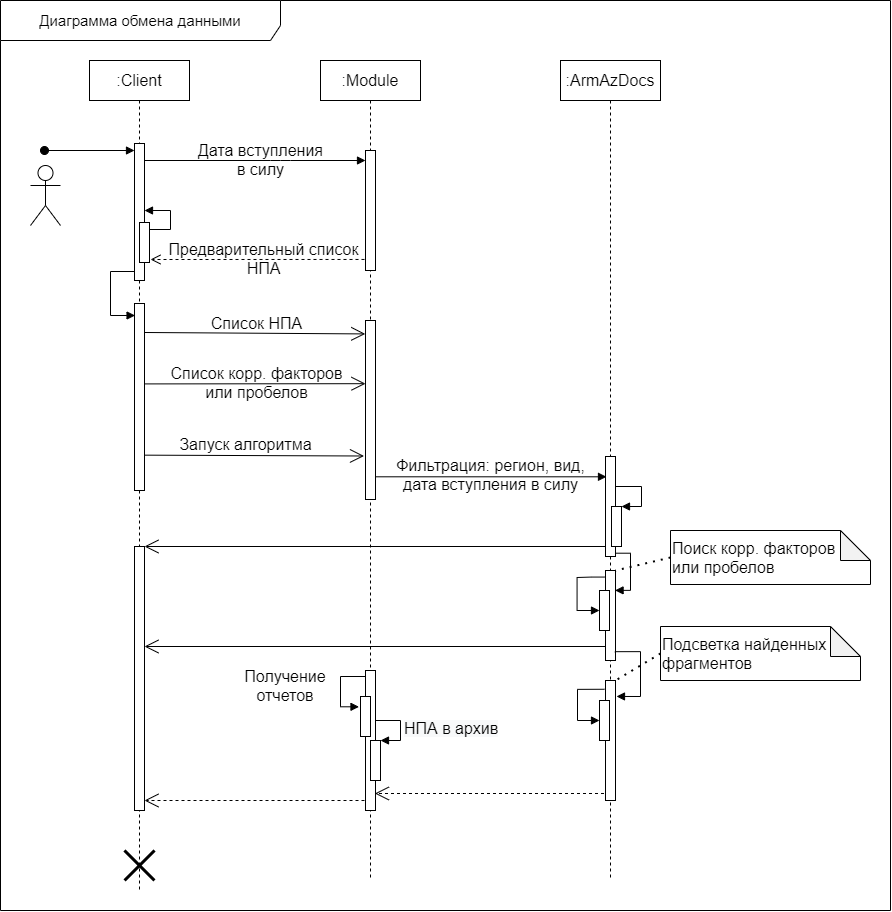

The diagram above was exported from draw.io. Its source (the exported page's mxGraphModel, read from the mxfile embedded in the PNG):
<mxGraphModel dx="2720" dy="1151" grid="1" gridSize="10" guides="1" tooltips="1" connect="1" arrows="1" fold="1" page="1" pageScale="1" pageWidth="1169" pageHeight="826" background="none" math="0" shadow="0">
  <root>
    <mxCell id="0" />
    <mxCell id="1" parent="0" />
    <mxCell id="8RtmdB8rXSJ8ksCygTw0-58" value="" style="endArrow=open;endSize=12;dashed=1;html=1;" parent="1" target="8RtmdB8rXSJ8ksCygTw0-24" edge="1">
      <mxGeometry width="160" relative="1" as="geometry">
        <mxPoint x="-590" y="890" as="sourcePoint" />
        <mxPoint x="-810" y="890" as="targetPoint" />
      </mxGeometry>
    </mxCell>
    <mxCell id="8RtmdB8rXSJ8ksCygTw0-56" value="" style="endArrow=open;endSize=12;dashed=1;html=1;entryX=0.941;entryY=0.95;entryDx=0;entryDy=0;entryPerimeter=0;" parent="1" edge="1">
      <mxGeometry width="160" relative="1" as="geometry">
        <mxPoint x="-350.5" y="883" as="sourcePoint" />
        <mxPoint x="-585.5899999999999" y="883" as="targetPoint" />
      </mxGeometry>
    </mxCell>
    <mxCell id="8RtmdB8rXSJ8ksCygTw0-32" value="" style="endArrow=open;endFill=1;endSize=12;html=1;fontSize=16;" parent="1" edge="1">
      <mxGeometry width="160" relative="1" as="geometry">
        <mxPoint x="-350" y="736" as="sourcePoint" />
        <mxPoint x="-816" y="736" as="targetPoint" />
      </mxGeometry>
    </mxCell>
    <mxCell id="8RtmdB8rXSJ8ksCygTw0-25" value="" style="endArrow=open;endFill=1;endSize=12;html=1;fontSize=16;" parent="1" source="8RtmdB8rXSJ8ksCygTw0-1" target="8RtmdB8rXSJ8ksCygTw0-24" edge="1">
      <mxGeometry width="160" relative="1" as="geometry">
        <mxPoint x="-430" y="641.44" as="sourcePoint" />
        <mxPoint x="-645" y="640" as="targetPoint" />
      </mxGeometry>
    </mxCell>
    <mxCell id="8RtmdB8rXSJ8ksCygTw0-1" value="&lt;span&gt;:&lt;/span&gt;ArmAzDocs" style="shape=umlLifeline;perimeter=lifelinePerimeter;whiteSpace=wrap;html=1;container=1;collapsible=0;recursiveResize=0;outlineConnect=0;fontSize=16;" parent="1" vertex="1">
      <mxGeometry x="-400" y="150" width="100" height="819.5" as="geometry" />
    </mxCell>
    <mxCell id="8RtmdB8rXSJ8ksCygTw0-14" value="" style="group" parent="8RtmdB8rXSJ8ksCygTw0-1" vertex="1" connectable="0">
      <mxGeometry x="45" y="396" width="36" height="100" as="geometry" />
    </mxCell>
    <mxCell id="8RtmdB8rXSJ8ksCygTw0-10" value="" style="html=1;points=[];perimeter=orthogonalPerimeter;" parent="8RtmdB8rXSJ8ksCygTw0-14" vertex="1">
      <mxGeometry width="10" height="100" as="geometry" />
    </mxCell>
    <mxCell id="8RtmdB8rXSJ8ksCygTw0-12" value="" style="html=1;points=[];perimeter=orthogonalPerimeter;" parent="8RtmdB8rXSJ8ksCygTw0-14" vertex="1">
      <mxGeometry x="6" y="50" width="10" height="40" as="geometry" />
    </mxCell>
    <mxCell id="8RtmdB8rXSJ8ksCygTw0-13" value="" style="edgeStyle=orthogonalEdgeStyle;html=1;align=left;spacingLeft=2;endArrow=block;rounded=0;entryX=1;entryY=0;" parent="8RtmdB8rXSJ8ksCygTw0-14" target="8RtmdB8rXSJ8ksCygTw0-12" edge="1">
      <mxGeometry relative="1" as="geometry">
        <mxPoint x="10" y="30" as="sourcePoint" />
        <Array as="points">
          <mxPoint x="36" y="30" />
          <mxPoint x="36" y="50" />
        </Array>
      </mxGeometry>
    </mxCell>
    <mxCell id="8RtmdB8rXSJ8ksCygTw0-17" value="" style="html=1;points=[];perimeter=orthogonalPerimeter;" parent="8RtmdB8rXSJ8ksCygTw0-1" vertex="1">
      <mxGeometry x="45" y="510" width="10" height="90" as="geometry" />
    </mxCell>
    <mxCell id="8RtmdB8rXSJ8ksCygTw0-18" value="" style="html=1;points=[];perimeter=orthogonalPerimeter;" parent="8RtmdB8rXSJ8ksCygTw0-1" vertex="1">
      <mxGeometry x="39" y="530" width="10" height="40" as="geometry" />
    </mxCell>
    <mxCell id="8RtmdB8rXSJ8ksCygTw0-21" value="" style="edgeStyle=orthogonalEdgeStyle;html=1;align=left;spacingLeft=2;endArrow=block;rounded=0;entryX=0;entryY=0.5;entryDx=0;entryDy=0;entryPerimeter=0;exitX=-0.1;exitY=0.073;exitDx=0;exitDy=0;exitPerimeter=0;" parent="8RtmdB8rXSJ8ksCygTw0-1" source="8RtmdB8rXSJ8ksCygTw0-17" target="8RtmdB8rXSJ8ksCygTw0-18" edge="1">
      <mxGeometry relative="1" as="geometry">
        <mxPoint x="-4" y="490" as="sourcePoint" />
        <Array as="points">
          <mxPoint x="30.5" y="517" />
          <mxPoint x="16.5" y="517" />
          <mxPoint x="16.5" y="550" />
        </Array>
        <mxPoint x="-4" y="550" as="targetPoint" />
      </mxGeometry>
    </mxCell>
    <mxCell id="8RtmdB8rXSJ8ksCygTw0-31" value="" style="edgeStyle=orthogonalEdgeStyle;html=1;align=left;spacingLeft=2;endArrow=block;rounded=0;exitX=1.014;exitY=0.967;exitDx=0;exitDy=0;exitPerimeter=0;entryX=0.957;entryY=0.221;entryDx=0;entryDy=0;entryPerimeter=0;" parent="8RtmdB8rXSJ8ksCygTw0-1" source="8RtmdB8rXSJ8ksCygTw0-10" target="8RtmdB8rXSJ8ksCygTw0-17" edge="1">
      <mxGeometry relative="1" as="geometry">
        <mxPoint x="150" y="570.0000000000001" as="sourcePoint" />
        <Array as="points">
          <mxPoint x="70" y="493" />
          <mxPoint x="70" y="530" />
        </Array>
        <mxPoint x="140" y="590" as="targetPoint" />
      </mxGeometry>
    </mxCell>
    <mxCell id="8RtmdB8rXSJ8ksCygTw0-36" value="" style="html=1;points=[];perimeter=orthogonalPerimeter;" parent="8RtmdB8rXSJ8ksCygTw0-1" vertex="1">
      <mxGeometry x="45" y="620" width="10" height="120" as="geometry" />
    </mxCell>
    <mxCell id="8RtmdB8rXSJ8ksCygTw0-37" value="" style="html=1;points=[];perimeter=orthogonalPerimeter;" parent="8RtmdB8rXSJ8ksCygTw0-1" vertex="1">
      <mxGeometry x="39" y="640" width="10" height="40" as="geometry" />
    </mxCell>
    <mxCell id="8RtmdB8rXSJ8ksCygTw0-38" value="" style="edgeStyle=orthogonalEdgeStyle;html=1;align=left;spacingLeft=2;endArrow=block;rounded=0;entryX=0;entryY=0.5;entryDx=0;entryDy=0;entryPerimeter=0;exitX=-0.1;exitY=0.073;exitDx=0;exitDy=0;exitPerimeter=0;" parent="8RtmdB8rXSJ8ksCygTw0-1" source="8RtmdB8rXSJ8ksCygTw0-36" target="8RtmdB8rXSJ8ksCygTw0-37" edge="1">
      <mxGeometry relative="1" as="geometry">
        <mxPoint x="396" y="450" as="sourcePoint" />
        <Array as="points">
          <mxPoint x="17" y="629" />
          <mxPoint x="17" y="660" />
        </Array>
        <mxPoint x="396" y="510" as="targetPoint" />
      </mxGeometry>
    </mxCell>
    <mxCell id="8RtmdB8rXSJ8ksCygTw0-34" value="" style="edgeStyle=orthogonalEdgeStyle;html=1;align=left;spacingLeft=2;endArrow=block;rounded=0;exitX=0.933;exitY=0.902;exitDx=0;exitDy=0;exitPerimeter=0;entryX=1.1;entryY=0.133;entryDx=0;entryDy=0;entryPerimeter=0;" parent="8RtmdB8rXSJ8ksCygTw0-1" source="8RtmdB8rXSJ8ksCygTw0-17" target="8RtmdB8rXSJ8ksCygTw0-36" edge="1">
      <mxGeometry relative="1" as="geometry">
        <mxPoint x="135.07999999999987" y="610.0000000000002" as="sourcePoint" />
        <Array as="points">
          <mxPoint x="80" y="591" />
          <mxPoint x="80" y="636" />
        </Array>
        <mxPoint x="134.51000000000016" y="647.1900000000003" as="targetPoint" />
      </mxGeometry>
    </mxCell>
    <mxCell id="GVa_DiLlROXDEOgfXuOz-54" value="&lt;span&gt;:Module&lt;/span&gt;" style="shape=umlLifeline;perimeter=lifelinePerimeter;whiteSpace=wrap;html=1;container=1;collapsible=0;recursiveResize=0;outlineConnect=0;fontSize=16;" parent="1" vertex="1">
      <mxGeometry x="-640" y="150" width="100" height="819.5" as="geometry" />
    </mxCell>
    <mxCell id="8RtmdB8rXSJ8ksCygTw0-46" value="" style="html=1;points=[];perimeter=orthogonalPerimeter;" parent="GVa_DiLlROXDEOgfXuOz-54" vertex="1">
      <mxGeometry x="45" y="610" width="10" height="140" as="geometry" />
    </mxCell>
    <mxCell id="GVa_DiLlROXDEOgfXuOz-53" value="&lt;span&gt;:Client&lt;/span&gt;" style="shape=umlLifeline;perimeter=lifelinePerimeter;whiteSpace=wrap;html=1;container=1;collapsible=0;recursiveResize=0;outlineConnect=0;fontSize=16;" parent="1" vertex="1">
      <mxGeometry x="-871" y="150" width="100" height="830" as="geometry" />
    </mxCell>
    <mxCell id="8RtmdB8rXSJ8ksCygTw0-2" value="" style="html=1;points=[];perimeter=orthogonalPerimeter;" parent="GVa_DiLlROXDEOgfXuOz-53" vertex="1">
      <mxGeometry x="45" y="243" width="10" height="187" as="geometry" />
    </mxCell>
    <mxCell id="8RtmdB8rXSJ8ksCygTw0-24" value="" style="html=1;points=[];perimeter=orthogonalPerimeter;" parent="GVa_DiLlROXDEOgfXuOz-53" vertex="1">
      <mxGeometry x="45" y="486" width="10" height="264" as="geometry" />
    </mxCell>
    <mxCell id="8RtmdB8rXSJ8ksCygTw0-57" value="" style="shape=umlDestroy;whiteSpace=wrap;html=1;strokeWidth=3;" parent="GVa_DiLlROXDEOgfXuOz-53" vertex="1">
      <mxGeometry x="35" y="790" width="30" height="30" as="geometry" />
    </mxCell>
    <mxCell id="31887JfQ04T_51z_vyh9-67" value="&lt;font style=&quot;font-size: 15px&quot;&gt;Диаграмма обмена данными&lt;/font&gt;" style="shape=umlFrame;whiteSpace=wrap;html=1;width=280;height=40;" parent="1" vertex="1">
      <mxGeometry x="-960" y="90" width="890" height="910" as="geometry" />
    </mxCell>
    <mxCell id="GVa_DiLlROXDEOgfXuOz-3" value="" style="html=1;verticalAlign=bottom;startArrow=oval;startFill=1;endArrow=block;startSize=8;fontSize=16;" parent="1" edge="1">
      <mxGeometry x="-1" y="-175" width="60" relative="1" as="geometry">
        <mxPoint x="-916" y="240" as="sourcePoint" />
        <mxPoint x="-826" y="240" as="targetPoint" />
        <mxPoint x="-150" y="-85" as="offset" />
      </mxGeometry>
    </mxCell>
    <mxCell id="GVa_DiLlROXDEOgfXuOz-7" value="Дата вступления&lt;br&gt;в силу" style="text;html=1;align=center;verticalAlign=middle;resizable=0;points=[];autosize=1;fontSize=16;" parent="1" vertex="1">
      <mxGeometry x="-770" y="229" width="140" height="40" as="geometry" />
    </mxCell>
    <mxCell id="GVa_DiLlROXDEOgfXuOz-9" value="" style="shape=umlActor;verticalLabelPosition=bottom;verticalAlign=top;html=1;fontSize=16;" parent="1" vertex="1">
      <mxGeometry x="-930" y="255" width="30" height="60" as="geometry" />
    </mxCell>
    <mxCell id="GVa_DiLlROXDEOgfXuOz-13" value="" style="html=1;points=[];perimeter=orthogonalPerimeter;fontSize=16;" parent="1" vertex="1">
      <mxGeometry x="-826" y="233" width="10" height="137" as="geometry" />
    </mxCell>
    <mxCell id="GVa_DiLlROXDEOgfXuOz-21" value="" style="html=1;verticalAlign=bottom;endArrow=block;fontSize=16;" parent="1" source="GVa_DiLlROXDEOgfXuOz-13" target="GVa_DiLlROXDEOgfXuOz-15" edge="1">
      <mxGeometry width="80" relative="1" as="geometry">
        <mxPoint x="-776" y="250" as="sourcePoint" />
        <mxPoint x="-600" y="250" as="targetPoint" />
        <Array as="points">
          <mxPoint x="-680" y="250" />
        </Array>
      </mxGeometry>
    </mxCell>
    <mxCell id="GVa_DiLlROXDEOgfXuOz-22" value="" style="html=1;verticalAlign=bottom;endArrow=open;dashed=1;endSize=8;fontSize=16;exitX=0.5;exitY=0.908;exitDx=0;exitDy=0;exitPerimeter=0;" parent="1" source="GVa_DiLlROXDEOgfXuOz-15" edge="1">
      <mxGeometry relative="1" as="geometry">
        <mxPoint x="-600" y="349" as="sourcePoint" />
        <mxPoint x="-810" y="349" as="targetPoint" />
        <Array as="points" />
      </mxGeometry>
    </mxCell>
    <mxCell id="GVa_DiLlROXDEOgfXuOz-23" value="Предварительный список&lt;br&gt;НПА" style="text;html=1;align=center;verticalAlign=middle;resizable=0;points=[];autosize=1;fontSize=16;" parent="1" vertex="1">
      <mxGeometry x="-802" y="328" width="210" height="40" as="geometry" />
    </mxCell>
    <mxCell id="GVa_DiLlROXDEOgfXuOz-25" value="" style="html=1;points=[];perimeter=orthogonalPerimeter;fontSize=16;" parent="1" vertex="1">
      <mxGeometry x="-821" y="312" width="10" height="40" as="geometry" />
    </mxCell>
    <mxCell id="GVa_DiLlROXDEOgfXuOz-26" value="" style="edgeStyle=orthogonalEdgeStyle;html=1;align=left;spacingLeft=2;endArrow=block;rounded=0;fontSize=16;" parent="1" source="GVa_DiLlROXDEOgfXuOz-25" edge="1">
      <mxGeometry relative="1" as="geometry">
        <mxPoint x="-995" y="510" as="sourcePoint" />
        <Array as="points">
          <mxPoint x="-790" y="319" />
          <mxPoint x="-790" y="300" />
        </Array>
        <mxPoint x="-816" y="300" as="targetPoint" />
      </mxGeometry>
    </mxCell>
    <mxCell id="GVa_DiLlROXDEOgfXuOz-15" value="" style="html=1;points=[];perimeter=orthogonalPerimeter;" parent="1" vertex="1">
      <mxGeometry x="-595" y="240" width="10" height="120" as="geometry" />
    </mxCell>
    <mxCell id="GVa_DiLlROXDEOgfXuOz-31" value="" style="edgeStyle=orthogonalEdgeStyle;html=1;align=left;spacingLeft=2;endArrow=block;rounded=0;fontSize=16;exitX=0;exitY=0.92;exitDx=0;exitDy=0;exitPerimeter=0;entryX=0.06;entryY=0.057;entryDx=0;entryDy=0;entryPerimeter=0;" parent="1" source="GVa_DiLlROXDEOgfXuOz-13" target="8RtmdB8rXSJ8ksCygTw0-2" edge="1">
      <mxGeometry relative="1" as="geometry">
        <mxPoint x="-840" y="350" as="sourcePoint" />
        <Array as="points">
          <mxPoint x="-826" y="361" />
          <mxPoint x="-850" y="361" />
          <mxPoint x="-850" y="405" />
        </Array>
        <mxPoint x="-830" y="406" as="targetPoint" />
      </mxGeometry>
    </mxCell>
    <mxCell id="GVa_DiLlROXDEOgfXuOz-36" value="Запуск алгоритма" style="text;html=1;align=center;verticalAlign=middle;resizable=0;points=[];autosize=1;fontSize=16;" parent="1" vertex="1">
      <mxGeometry x="-790" y="524" width="150" height="20" as="geometry" />
    </mxCell>
    <mxCell id="GVa_DiLlROXDEOgfXuOz-38" value="Cписок НПА" style="text;html=1;align=center;verticalAlign=middle;resizable=0;points=[];autosize=1;fontSize=16;" parent="1" vertex="1">
      <mxGeometry x="-759" y="403" width="110" height="20" as="geometry" />
    </mxCell>
    <mxCell id="GVa_DiLlROXDEOgfXuOz-41" value="Cписок корр. факторов&lt;br&gt;или пробелов" style="text;html=1;align=center;verticalAlign=middle;resizable=0;points=[];autosize=1;fontSize=16;" parent="1" vertex="1">
      <mxGeometry x="-799" y="452" width="190" height="40" as="geometry" />
    </mxCell>
    <mxCell id="8RtmdB8rXSJ8ksCygTw0-5" value="" style="endArrow=open;endFill=1;endSize=12;html=1;fontSize=16;exitX=1.029;exitY=0.43;exitDx=0;exitDy=0;exitPerimeter=0;entryX=0;entryY=0.353;entryDx=0;entryDy=0;entryPerimeter=0;" parent="1" source="8RtmdB8rXSJ8ksCygTw0-2" target="8RtmdB8rXSJ8ksCygTw0-8" edge="1">
      <mxGeometry width="160" relative="1" as="geometry">
        <mxPoint x="-815.0000000000001" y="564.8899999999999" as="sourcePoint" />
        <mxPoint x="-500" y="565" as="targetPoint" />
      </mxGeometry>
    </mxCell>
    <mxCell id="8RtmdB8rXSJ8ksCygTw0-7" value="" style="endArrow=open;endFill=1;endSize=12;html=1;fontSize=16;exitX=0.971;exitY=0.155;exitDx=0;exitDy=0;exitPerimeter=0;entryX=-0.024;entryY=0.075;entryDx=0;entryDy=0;entryPerimeter=0;" parent="1" source="8RtmdB8rXSJ8ksCygTw0-2" target="8RtmdB8rXSJ8ksCygTw0-8" edge="1">
      <mxGeometry width="160" relative="1" as="geometry">
        <mxPoint x="-810" y="430" as="sourcePoint" />
        <mxPoint x="-420" y="430" as="targetPoint" />
      </mxGeometry>
    </mxCell>
    <mxCell id="8RtmdB8rXSJ8ksCygTw0-9" value="" style="endArrow=open;endFill=1;endSize=12;html=1;fontSize=16;exitX=1.033;exitY=0.811;exitDx=0;exitDy=0;exitPerimeter=0;entryX=-0.15;entryY=0.757;entryDx=0;entryDy=0;entryPerimeter=0;" parent="1" source="8RtmdB8rXSJ8ksCygTw0-2" target="8RtmdB8rXSJ8ksCygTw0-8" edge="1">
      <mxGeometry width="160" relative="1" as="geometry">
        <mxPoint x="-780" y="540" as="sourcePoint" />
        <mxPoint x="-590" y="544" as="targetPoint" />
      </mxGeometry>
    </mxCell>
    <mxCell id="8RtmdB8rXSJ8ksCygTw0-8" value="" style="html=1;points=[];perimeter=orthogonalPerimeter;" parent="1" vertex="1">
      <mxGeometry x="-595" y="410" width="10" height="179" as="geometry" />
    </mxCell>
    <mxCell id="8RtmdB8rXSJ8ksCygTw0-11" value="" style="html=1;verticalAlign=bottom;endArrow=block;entryX=0.1;entryY=0.203;entryDx=0;entryDy=0;entryPerimeter=0;" parent="1" source="8RtmdB8rXSJ8ksCygTw0-8" target="8RtmdB8rXSJ8ksCygTw0-10" edge="1">
      <mxGeometry x="1" y="-184" width="80" relative="1" as="geometry">
        <mxPoint x="-540" y="580" as="sourcePoint" />
        <mxPoint x="-460" y="580" as="targetPoint" />
        <mxPoint x="160" y="-94" as="offset" />
      </mxGeometry>
    </mxCell>
    <mxCell id="8RtmdB8rXSJ8ksCygTw0-15" value="&lt;div&gt;Фильтрация:&amp;nbsp;&lt;span&gt;регион, вид,&lt;/span&gt;&lt;/div&gt;&lt;div&gt;&lt;span&gt;дата вступления в силу&lt;/span&gt;&lt;/div&gt;" style="text;html=1;align=center;verticalAlign=middle;resizable=0;points=[];autosize=1;fontSize=16;" parent="1" vertex="1">
      <mxGeometry x="-570" y="544" width="200" height="40" as="geometry" />
    </mxCell>
    <mxCell id="8RtmdB8rXSJ8ksCygTw0-43" value="" style="group" parent="1" vertex="1" connectable="0">
      <mxGeometry x="-290" y="620" width="200" height="54" as="geometry" />
    </mxCell>
    <mxCell id="8RtmdB8rXSJ8ksCygTw0-28" value="&lt;div style=&quot;text-align: justify&quot;&gt;&lt;span style=&quot;font-size: 16px&quot;&gt;Поиск корр. факторов&lt;/span&gt;&lt;/div&gt;&lt;span style=&quot;font-size: 16px&quot;&gt;&lt;div style=&quot;text-align: justify&quot;&gt;&lt;span&gt;или пробелов&lt;/span&gt;&lt;/div&gt;&lt;/span&gt;" style="shape=note;whiteSpace=wrap;html=1;backgroundOutline=1;darkOpacity=0.05;align=left;" parent="8RtmdB8rXSJ8ksCygTw0-43" vertex="1">
      <mxGeometry width="200" height="54" as="geometry" />
    </mxCell>
    <mxCell id="8RtmdB8rXSJ8ksCygTw0-29" value="" style="endArrow=none;dashed=1;html=1;dashPattern=1 3;strokeWidth=2;exitX=0;exitY=0.5;exitDx=0;exitDy=0;exitPerimeter=0;" parent="8RtmdB8rXSJ8ksCygTw0-43" source="8RtmdB8rXSJ8ksCygTw0-28" target="8RtmdB8rXSJ8ksCygTw0-17" edge="1">
      <mxGeometry width="50" height="50" relative="1" as="geometry">
        <mxPoint x="-80" y="100" as="sourcePoint" />
        <mxPoint x="20" y="20" as="targetPoint" />
      </mxGeometry>
    </mxCell>
    <mxCell id="8RtmdB8rXSJ8ksCygTw0-44" value="" style="group" parent="1" vertex="1" connectable="0">
      <mxGeometry x="-355.0000000000002" y="716" width="255.00000000000023" height="54" as="geometry" />
    </mxCell>
    <mxCell id="8RtmdB8rXSJ8ksCygTw0-39" value="&lt;div&gt;&lt;span style=&quot;font-size: 16px&quot;&gt;Подсветка найденных фрагментов&lt;/span&gt;&lt;br&gt;&lt;/div&gt;" style="shape=note;whiteSpace=wrap;html=1;backgroundOutline=1;darkOpacity=0.05;align=left;" parent="8RtmdB8rXSJ8ksCygTw0-44" vertex="1">
      <mxGeometry x="55.00000000000023" width="200" height="54" as="geometry" />
    </mxCell>
    <mxCell id="8RtmdB8rXSJ8ksCygTw0-40" value="" style="endArrow=none;dashed=1;html=1;dashPattern=1 3;strokeWidth=2;exitX=0;exitY=0.5;exitDx=0;exitDy=0;exitPerimeter=0;" parent="1" source="8RtmdB8rXSJ8ksCygTw0-39" target="8RtmdB8rXSJ8ksCygTw0-36" edge="1">
      <mxGeometry width="50" height="50" relative="1" as="geometry">
        <mxPoint x="-325" y="810" as="sourcePoint" />
        <mxPoint x="-300.0000000000002" y="750" as="targetPoint" />
      </mxGeometry>
    </mxCell>
    <mxCell id="8RtmdB8rXSJ8ksCygTw0-47" value="" style="html=1;points=[];perimeter=orthogonalPerimeter;" parent="1" vertex="1">
      <mxGeometry x="-600" y="786" width="10" height="40" as="geometry" />
    </mxCell>
    <mxCell id="8RtmdB8rXSJ8ksCygTw0-48" value="" style="edgeStyle=orthogonalEdgeStyle;html=1;align=left;spacingLeft=2;endArrow=block;rounded=0;entryX=-0.15;entryY=0.258;entryDx=0;entryDy=0;entryPerimeter=0;" parent="1" target="8RtmdB8rXSJ8ksCygTw0-47" edge="1">
      <mxGeometry relative="1" as="geometry">
        <mxPoint x="-595" y="766" as="sourcePoint" />
        <Array as="points">
          <mxPoint x="-620" y="766" />
          <mxPoint x="-620" y="796" />
        </Array>
      </mxGeometry>
    </mxCell>
    <mxCell id="8RtmdB8rXSJ8ksCygTw0-52" value="&lt;span style=&quot;font-size: 16px&quot;&gt;Получение&lt;br&gt;отчетов&lt;/span&gt;" style="text;html=1;strokeColor=none;fillColor=none;align=center;verticalAlign=middle;whiteSpace=wrap;rounded=0;" parent="1" vertex="1">
      <mxGeometry x="-730" y="760" width="110" height="30" as="geometry" />
    </mxCell>
    <mxCell id="8RtmdB8rXSJ8ksCygTw0-53" value="" style="html=1;points=[];perimeter=orthogonalPerimeter;" parent="1" vertex="1">
      <mxGeometry x="-590" y="830" width="10" height="40" as="geometry" />
    </mxCell>
    <mxCell id="8RtmdB8rXSJ8ksCygTw0-54" value="&lt;span style=&quot;font-size: 16px ; text-align: center ; background-color: rgb(248 , 249 , 250)&quot;&gt;НПА в архив&lt;/span&gt;" style="edgeStyle=orthogonalEdgeStyle;html=1;align=left;spacingLeft=2;endArrow=block;rounded=0;entryX=1;entryY=0;" parent="1" target="8RtmdB8rXSJ8ksCygTw0-53" edge="1">
      <mxGeometry relative="1" as="geometry">
        <mxPoint x="-585" y="810" as="sourcePoint" />
        <Array as="points">
          <mxPoint x="-560" y="810" />
        </Array>
      </mxGeometry>
    </mxCell>
  </root>
</mxGraphModel>